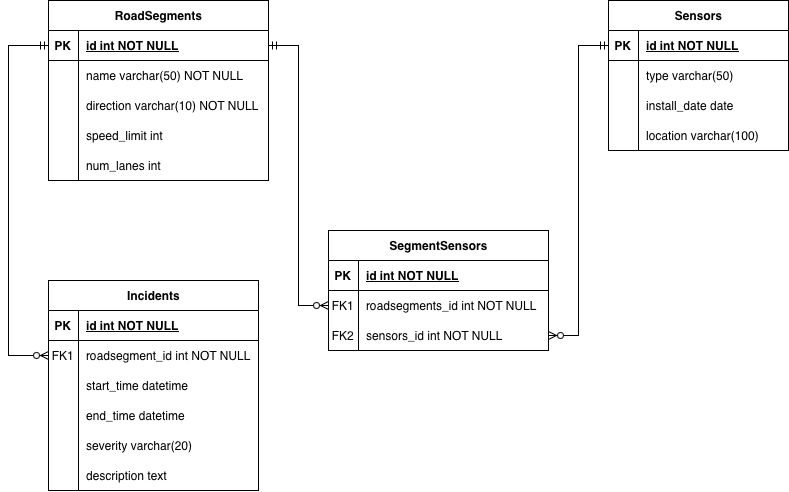

The diagram above was exported from draw.io. Its source (the exported page's mxGraphModel, read from the mxfile embedded in the PNG):
<mxGraphModel dx="1125" dy="769" grid="1" gridSize="10" guides="1" tooltips="1" connect="1" arrows="1" fold="1" page="1" pageScale="1" pageWidth="850" pageHeight="1100" math="0" shadow="0">
  <root>
    <mxCell id="0" />
    <mxCell id="1" parent="0" />
    <mxCell id="fqUziwJjD7Pf5_9SkhzD-1" value="RoadSegments" style="shape=table;startSize=30;container=1;collapsible=1;childLayout=tableLayout;fixedRows=1;rowLines=0;fontStyle=1;align=center;resizeLast=1;html=1;" parent="1" vertex="1">
      <mxGeometry x="81" y="80" width="220" height="180" as="geometry" />
    </mxCell>
    <mxCell id="fqUziwJjD7Pf5_9SkhzD-2" value="" style="shape=tableRow;horizontal=0;startSize=0;swimlaneHead=0;swimlaneBody=0;fillColor=none;collapsible=0;dropTarget=0;points=[[0,0.5],[1,0.5]];portConstraint=eastwest;top=0;left=0;right=0;bottom=1;" parent="fqUziwJjD7Pf5_9SkhzD-1" vertex="1">
      <mxGeometry y="30" width="220" height="30" as="geometry" />
    </mxCell>
    <mxCell id="fqUziwJjD7Pf5_9SkhzD-3" value="PK" style="shape=partialRectangle;connectable=0;fillColor=none;top=0;left=0;bottom=0;right=0;fontStyle=1;overflow=hidden;whiteSpace=wrap;html=1;" parent="fqUziwJjD7Pf5_9SkhzD-2" vertex="1">
      <mxGeometry width="30" height="30" as="geometry">
        <mxRectangle width="30" height="30" as="alternateBounds" />
      </mxGeometry>
    </mxCell>
    <mxCell id="fqUziwJjD7Pf5_9SkhzD-4" value="id int NOT NULL" style="shape=partialRectangle;connectable=0;fillColor=none;top=0;left=0;bottom=0;right=0;align=left;spacingLeft=6;fontStyle=5;overflow=hidden;whiteSpace=wrap;html=1;" parent="fqUziwJjD7Pf5_9SkhzD-2" vertex="1">
      <mxGeometry x="30" width="190" height="30" as="geometry">
        <mxRectangle width="190" height="30" as="alternateBounds" />
      </mxGeometry>
    </mxCell>
    <mxCell id="fqUziwJjD7Pf5_9SkhzD-5" value="" style="shape=tableRow;horizontal=0;startSize=0;swimlaneHead=0;swimlaneBody=0;fillColor=none;collapsible=0;dropTarget=0;points=[[0,0.5],[1,0.5]];portConstraint=eastwest;top=0;left=0;right=0;bottom=0;" parent="fqUziwJjD7Pf5_9SkhzD-1" vertex="1">
      <mxGeometry y="60" width="220" height="30" as="geometry" />
    </mxCell>
    <mxCell id="fqUziwJjD7Pf5_9SkhzD-6" value="" style="shape=partialRectangle;connectable=0;fillColor=none;top=0;left=0;bottom=0;right=0;editable=1;overflow=hidden;whiteSpace=wrap;html=1;" parent="fqUziwJjD7Pf5_9SkhzD-5" vertex="1">
      <mxGeometry width="30" height="30" as="geometry">
        <mxRectangle width="30" height="30" as="alternateBounds" />
      </mxGeometry>
    </mxCell>
    <mxCell id="fqUziwJjD7Pf5_9SkhzD-7" value="name varchar(50) NOT NULL" style="shape=partialRectangle;connectable=0;fillColor=none;top=0;left=0;bottom=0;right=0;align=left;spacingLeft=6;overflow=hidden;whiteSpace=wrap;html=1;" parent="fqUziwJjD7Pf5_9SkhzD-5" vertex="1">
      <mxGeometry x="30" width="190" height="30" as="geometry">
        <mxRectangle width="190" height="30" as="alternateBounds" />
      </mxGeometry>
    </mxCell>
    <mxCell id="fqUziwJjD7Pf5_9SkhzD-8" value="" style="shape=tableRow;horizontal=0;startSize=0;swimlaneHead=0;swimlaneBody=0;fillColor=none;collapsible=0;dropTarget=0;points=[[0,0.5],[1,0.5]];portConstraint=eastwest;top=0;left=0;right=0;bottom=0;" parent="fqUziwJjD7Pf5_9SkhzD-1" vertex="1">
      <mxGeometry y="90" width="220" height="30" as="geometry" />
    </mxCell>
    <mxCell id="fqUziwJjD7Pf5_9SkhzD-9" value="" style="shape=partialRectangle;connectable=0;fillColor=none;top=0;left=0;bottom=0;right=0;editable=1;overflow=hidden;whiteSpace=wrap;html=1;" parent="fqUziwJjD7Pf5_9SkhzD-8" vertex="1">
      <mxGeometry width="30" height="30" as="geometry">
        <mxRectangle width="30" height="30" as="alternateBounds" />
      </mxGeometry>
    </mxCell>
    <mxCell id="fqUziwJjD7Pf5_9SkhzD-10" value="direction varchar(10) NOT NULL" style="shape=partialRectangle;connectable=0;fillColor=none;top=0;left=0;bottom=0;right=0;align=left;spacingLeft=6;overflow=hidden;whiteSpace=wrap;html=1;" parent="fqUziwJjD7Pf5_9SkhzD-8" vertex="1">
      <mxGeometry x="30" width="190" height="30" as="geometry">
        <mxRectangle width="190" height="30" as="alternateBounds" />
      </mxGeometry>
    </mxCell>
    <mxCell id="fqUziwJjD7Pf5_9SkhzD-11" value="" style="shape=tableRow;horizontal=0;startSize=0;swimlaneHead=0;swimlaneBody=0;fillColor=none;collapsible=0;dropTarget=0;points=[[0,0.5],[1,0.5]];portConstraint=eastwest;top=0;left=0;right=0;bottom=0;" parent="fqUziwJjD7Pf5_9SkhzD-1" vertex="1">
      <mxGeometry y="120" width="220" height="30" as="geometry" />
    </mxCell>
    <mxCell id="fqUziwJjD7Pf5_9SkhzD-12" value="" style="shape=partialRectangle;connectable=0;fillColor=none;top=0;left=0;bottom=0;right=0;editable=1;overflow=hidden;whiteSpace=wrap;html=1;" parent="fqUziwJjD7Pf5_9SkhzD-11" vertex="1">
      <mxGeometry width="30" height="30" as="geometry">
        <mxRectangle width="30" height="30" as="alternateBounds" />
      </mxGeometry>
    </mxCell>
    <mxCell id="fqUziwJjD7Pf5_9SkhzD-13" value="speed_limit int" style="shape=partialRectangle;connectable=0;fillColor=none;top=0;left=0;bottom=0;right=0;align=left;spacingLeft=6;overflow=hidden;whiteSpace=wrap;html=1;" parent="fqUziwJjD7Pf5_9SkhzD-11" vertex="1">
      <mxGeometry x="30" width="190" height="30" as="geometry">
        <mxRectangle width="190" height="30" as="alternateBounds" />
      </mxGeometry>
    </mxCell>
    <mxCell id="fqUziwJjD7Pf5_9SkhzD-14" value="" style="shape=tableRow;horizontal=0;startSize=0;swimlaneHead=0;swimlaneBody=0;fillColor=none;collapsible=0;dropTarget=0;points=[[0,0.5],[1,0.5]];portConstraint=eastwest;top=0;left=0;right=0;bottom=0;" parent="fqUziwJjD7Pf5_9SkhzD-1" vertex="1">
      <mxGeometry y="150" width="220" height="30" as="geometry" />
    </mxCell>
    <mxCell id="fqUziwJjD7Pf5_9SkhzD-15" value="" style="shape=partialRectangle;connectable=0;fillColor=none;top=0;left=0;bottom=0;right=0;editable=1;overflow=hidden;whiteSpace=wrap;html=1;" parent="fqUziwJjD7Pf5_9SkhzD-14" vertex="1">
      <mxGeometry width="30" height="30" as="geometry">
        <mxRectangle width="30" height="30" as="alternateBounds" />
      </mxGeometry>
    </mxCell>
    <mxCell id="fqUziwJjD7Pf5_9SkhzD-16" value="num_lanes int" style="shape=partialRectangle;connectable=0;fillColor=none;top=0;left=0;bottom=0;right=0;align=left;spacingLeft=6;overflow=hidden;whiteSpace=wrap;html=1;" parent="fqUziwJjD7Pf5_9SkhzD-14" vertex="1">
      <mxGeometry x="30" width="190" height="30" as="geometry">
        <mxRectangle width="190" height="30" as="alternateBounds" />
      </mxGeometry>
    </mxCell>
    <mxCell id="fqUziwJjD7Pf5_9SkhzD-17" value="Sensors" style="shape=table;startSize=30;container=1;collapsible=1;childLayout=tableLayout;fixedRows=1;rowLines=0;fontStyle=1;align=center;resizeLast=1;html=1;" parent="1" vertex="1">
      <mxGeometry x="641" y="80" width="180" height="150" as="geometry" />
    </mxCell>
    <mxCell id="fqUziwJjD7Pf5_9SkhzD-18" value="" style="shape=tableRow;horizontal=0;startSize=0;swimlaneHead=0;swimlaneBody=0;fillColor=none;collapsible=0;dropTarget=0;points=[[0,0.5],[1,0.5]];portConstraint=eastwest;top=0;left=0;right=0;bottom=1;" parent="fqUziwJjD7Pf5_9SkhzD-17" vertex="1">
      <mxGeometry y="30" width="180" height="30" as="geometry" />
    </mxCell>
    <mxCell id="fqUziwJjD7Pf5_9SkhzD-19" value="PK" style="shape=partialRectangle;connectable=0;fillColor=none;top=0;left=0;bottom=0;right=0;fontStyle=1;overflow=hidden;whiteSpace=wrap;html=1;" parent="fqUziwJjD7Pf5_9SkhzD-18" vertex="1">
      <mxGeometry width="30" height="30" as="geometry">
        <mxRectangle width="30" height="30" as="alternateBounds" />
      </mxGeometry>
    </mxCell>
    <mxCell id="fqUziwJjD7Pf5_9SkhzD-20" value="id int NOT NULL" style="shape=partialRectangle;connectable=0;fillColor=none;top=0;left=0;bottom=0;right=0;align=left;spacingLeft=6;fontStyle=5;overflow=hidden;whiteSpace=wrap;html=1;" parent="fqUziwJjD7Pf5_9SkhzD-18" vertex="1">
      <mxGeometry x="30" width="150" height="30" as="geometry">
        <mxRectangle width="150" height="30" as="alternateBounds" />
      </mxGeometry>
    </mxCell>
    <mxCell id="fqUziwJjD7Pf5_9SkhzD-21" value="" style="shape=tableRow;horizontal=0;startSize=0;swimlaneHead=0;swimlaneBody=0;fillColor=none;collapsible=0;dropTarget=0;points=[[0,0.5],[1,0.5]];portConstraint=eastwest;top=0;left=0;right=0;bottom=0;" parent="fqUziwJjD7Pf5_9SkhzD-17" vertex="1">
      <mxGeometry y="60" width="180" height="30" as="geometry" />
    </mxCell>
    <mxCell id="fqUziwJjD7Pf5_9SkhzD-22" value="" style="shape=partialRectangle;connectable=0;fillColor=none;top=0;left=0;bottom=0;right=0;editable=1;overflow=hidden;whiteSpace=wrap;html=1;" parent="fqUziwJjD7Pf5_9SkhzD-21" vertex="1">
      <mxGeometry width="30" height="30" as="geometry">
        <mxRectangle width="30" height="30" as="alternateBounds" />
      </mxGeometry>
    </mxCell>
    <mxCell id="fqUziwJjD7Pf5_9SkhzD-23" value="type varchar(50)" style="shape=partialRectangle;connectable=0;fillColor=none;top=0;left=0;bottom=0;right=0;align=left;spacingLeft=6;overflow=hidden;whiteSpace=wrap;html=1;" parent="fqUziwJjD7Pf5_9SkhzD-21" vertex="1">
      <mxGeometry x="30" width="150" height="30" as="geometry">
        <mxRectangle width="150" height="30" as="alternateBounds" />
      </mxGeometry>
    </mxCell>
    <mxCell id="fqUziwJjD7Pf5_9SkhzD-24" value="" style="shape=tableRow;horizontal=0;startSize=0;swimlaneHead=0;swimlaneBody=0;fillColor=none;collapsible=0;dropTarget=0;points=[[0,0.5],[1,0.5]];portConstraint=eastwest;top=0;left=0;right=0;bottom=0;" parent="fqUziwJjD7Pf5_9SkhzD-17" vertex="1">
      <mxGeometry y="90" width="180" height="30" as="geometry" />
    </mxCell>
    <mxCell id="fqUziwJjD7Pf5_9SkhzD-25" value="" style="shape=partialRectangle;connectable=0;fillColor=none;top=0;left=0;bottom=0;right=0;editable=1;overflow=hidden;whiteSpace=wrap;html=1;" parent="fqUziwJjD7Pf5_9SkhzD-24" vertex="1">
      <mxGeometry width="30" height="30" as="geometry">
        <mxRectangle width="30" height="30" as="alternateBounds" />
      </mxGeometry>
    </mxCell>
    <mxCell id="fqUziwJjD7Pf5_9SkhzD-26" value="install_date date" style="shape=partialRectangle;connectable=0;fillColor=none;top=0;left=0;bottom=0;right=0;align=left;spacingLeft=6;overflow=hidden;whiteSpace=wrap;html=1;" parent="fqUziwJjD7Pf5_9SkhzD-24" vertex="1">
      <mxGeometry x="30" width="150" height="30" as="geometry">
        <mxRectangle width="150" height="30" as="alternateBounds" />
      </mxGeometry>
    </mxCell>
    <mxCell id="fqUziwJjD7Pf5_9SkhzD-27" value="" style="shape=tableRow;horizontal=0;startSize=0;swimlaneHead=0;swimlaneBody=0;fillColor=none;collapsible=0;dropTarget=0;points=[[0,0.5],[1,0.5]];portConstraint=eastwest;top=0;left=0;right=0;bottom=0;" parent="fqUziwJjD7Pf5_9SkhzD-17" vertex="1">
      <mxGeometry y="120" width="180" height="30" as="geometry" />
    </mxCell>
    <mxCell id="fqUziwJjD7Pf5_9SkhzD-28" value="" style="shape=partialRectangle;connectable=0;fillColor=none;top=0;left=0;bottom=0;right=0;editable=1;overflow=hidden;whiteSpace=wrap;html=1;" parent="fqUziwJjD7Pf5_9SkhzD-27" vertex="1">
      <mxGeometry width="30" height="30" as="geometry">
        <mxRectangle width="30" height="30" as="alternateBounds" />
      </mxGeometry>
    </mxCell>
    <mxCell id="fqUziwJjD7Pf5_9SkhzD-29" value="location varchar(100)" style="shape=partialRectangle;connectable=0;fillColor=none;top=0;left=0;bottom=0;right=0;align=left;spacingLeft=6;overflow=hidden;whiteSpace=wrap;html=1;" parent="fqUziwJjD7Pf5_9SkhzD-27" vertex="1">
      <mxGeometry x="30" width="150" height="30" as="geometry">
        <mxRectangle width="150" height="30" as="alternateBounds" />
      </mxGeometry>
    </mxCell>
    <mxCell id="fqUziwJjD7Pf5_9SkhzD-30" value="Incidents" style="shape=table;startSize=30;container=1;collapsible=1;childLayout=tableLayout;fixedRows=1;rowLines=0;fontStyle=1;align=center;resizeLast=1;html=1;" parent="1" vertex="1">
      <mxGeometry x="81" y="360" width="210" height="210" as="geometry" />
    </mxCell>
    <mxCell id="fqUziwJjD7Pf5_9SkhzD-31" value="" style="shape=tableRow;horizontal=0;startSize=0;swimlaneHead=0;swimlaneBody=0;fillColor=none;collapsible=0;dropTarget=0;points=[[0,0.5],[1,0.5]];portConstraint=eastwest;top=0;left=0;right=0;bottom=1;" parent="fqUziwJjD7Pf5_9SkhzD-30" vertex="1">
      <mxGeometry y="30" width="210" height="30" as="geometry" />
    </mxCell>
    <mxCell id="fqUziwJjD7Pf5_9SkhzD-32" value="PK" style="shape=partialRectangle;connectable=0;fillColor=none;top=0;left=0;bottom=0;right=0;fontStyle=1;overflow=hidden;whiteSpace=wrap;html=1;" parent="fqUziwJjD7Pf5_9SkhzD-31" vertex="1">
      <mxGeometry width="30" height="30" as="geometry">
        <mxRectangle width="30" height="30" as="alternateBounds" />
      </mxGeometry>
    </mxCell>
    <mxCell id="fqUziwJjD7Pf5_9SkhzD-33" value="id int NOT NULL" style="shape=partialRectangle;connectable=0;fillColor=none;top=0;left=0;bottom=0;right=0;align=left;spacingLeft=6;fontStyle=5;overflow=hidden;whiteSpace=wrap;html=1;" parent="fqUziwJjD7Pf5_9SkhzD-31" vertex="1">
      <mxGeometry x="30" width="180" height="30" as="geometry">
        <mxRectangle width="180" height="30" as="alternateBounds" />
      </mxGeometry>
    </mxCell>
    <mxCell id="fqUziwJjD7Pf5_9SkhzD-34" value="" style="shape=tableRow;horizontal=0;startSize=0;swimlaneHead=0;swimlaneBody=0;fillColor=none;collapsible=0;dropTarget=0;points=[[0,0.5],[1,0.5]];portConstraint=eastwest;top=0;left=0;right=0;bottom=0;" parent="fqUziwJjD7Pf5_9SkhzD-30" vertex="1">
      <mxGeometry y="60" width="210" height="30" as="geometry" />
    </mxCell>
    <mxCell id="fqUziwJjD7Pf5_9SkhzD-35" value="FK1" style="shape=partialRectangle;connectable=0;fillColor=none;top=0;left=0;bottom=0;right=0;editable=1;overflow=hidden;whiteSpace=wrap;html=1;" parent="fqUziwJjD7Pf5_9SkhzD-34" vertex="1">
      <mxGeometry width="30" height="30" as="geometry">
        <mxRectangle width="30" height="30" as="alternateBounds" />
      </mxGeometry>
    </mxCell>
    <mxCell id="fqUziwJjD7Pf5_9SkhzD-36" value="roadsegment_id int NOT NULL" style="shape=partialRectangle;connectable=0;fillColor=none;top=0;left=0;bottom=0;right=0;align=left;spacingLeft=6;overflow=hidden;whiteSpace=wrap;html=1;" parent="fqUziwJjD7Pf5_9SkhzD-34" vertex="1">
      <mxGeometry x="30" width="180" height="30" as="geometry">
        <mxRectangle width="180" height="30" as="alternateBounds" />
      </mxGeometry>
    </mxCell>
    <mxCell id="fqUziwJjD7Pf5_9SkhzD-37" value="" style="shape=tableRow;horizontal=0;startSize=0;swimlaneHead=0;swimlaneBody=0;fillColor=none;collapsible=0;dropTarget=0;points=[[0,0.5],[1,0.5]];portConstraint=eastwest;top=0;left=0;right=0;bottom=0;" parent="fqUziwJjD7Pf5_9SkhzD-30" vertex="1">
      <mxGeometry y="90" width="210" height="30" as="geometry" />
    </mxCell>
    <mxCell id="fqUziwJjD7Pf5_9SkhzD-38" value="" style="shape=partialRectangle;connectable=0;fillColor=none;top=0;left=0;bottom=0;right=0;editable=1;overflow=hidden;whiteSpace=wrap;html=1;" parent="fqUziwJjD7Pf5_9SkhzD-37" vertex="1">
      <mxGeometry width="30" height="30" as="geometry">
        <mxRectangle width="30" height="30" as="alternateBounds" />
      </mxGeometry>
    </mxCell>
    <mxCell id="fqUziwJjD7Pf5_9SkhzD-39" value="start_time datetime" style="shape=partialRectangle;connectable=0;fillColor=none;top=0;left=0;bottom=0;right=0;align=left;spacingLeft=6;overflow=hidden;whiteSpace=wrap;html=1;" parent="fqUziwJjD7Pf5_9SkhzD-37" vertex="1">
      <mxGeometry x="30" width="180" height="30" as="geometry">
        <mxRectangle width="180" height="30" as="alternateBounds" />
      </mxGeometry>
    </mxCell>
    <mxCell id="fqUziwJjD7Pf5_9SkhzD-40" value="" style="shape=tableRow;horizontal=0;startSize=0;swimlaneHead=0;swimlaneBody=0;fillColor=none;collapsible=0;dropTarget=0;points=[[0,0.5],[1,0.5]];portConstraint=eastwest;top=0;left=0;right=0;bottom=0;" parent="fqUziwJjD7Pf5_9SkhzD-30" vertex="1">
      <mxGeometry y="120" width="210" height="30" as="geometry" />
    </mxCell>
    <mxCell id="fqUziwJjD7Pf5_9SkhzD-41" value="" style="shape=partialRectangle;connectable=0;fillColor=none;top=0;left=0;bottom=0;right=0;editable=1;overflow=hidden;whiteSpace=wrap;html=1;" parent="fqUziwJjD7Pf5_9SkhzD-40" vertex="1">
      <mxGeometry width="30" height="30" as="geometry">
        <mxRectangle width="30" height="30" as="alternateBounds" />
      </mxGeometry>
    </mxCell>
    <mxCell id="fqUziwJjD7Pf5_9SkhzD-42" value="end_time datetime" style="shape=partialRectangle;connectable=0;fillColor=none;top=0;left=0;bottom=0;right=0;align=left;spacingLeft=6;overflow=hidden;whiteSpace=wrap;html=1;" parent="fqUziwJjD7Pf5_9SkhzD-40" vertex="1">
      <mxGeometry x="30" width="180" height="30" as="geometry">
        <mxRectangle width="180" height="30" as="alternateBounds" />
      </mxGeometry>
    </mxCell>
    <mxCell id="fqUziwJjD7Pf5_9SkhzD-43" value="" style="shape=tableRow;horizontal=0;startSize=0;swimlaneHead=0;swimlaneBody=0;fillColor=none;collapsible=0;dropTarget=0;points=[[0,0.5],[1,0.5]];portConstraint=eastwest;top=0;left=0;right=0;bottom=0;" parent="fqUziwJjD7Pf5_9SkhzD-30" vertex="1">
      <mxGeometry y="150" width="210" height="30" as="geometry" />
    </mxCell>
    <mxCell id="fqUziwJjD7Pf5_9SkhzD-44" value="" style="shape=partialRectangle;connectable=0;fillColor=none;top=0;left=0;bottom=0;right=0;editable=1;overflow=hidden;whiteSpace=wrap;html=1;" parent="fqUziwJjD7Pf5_9SkhzD-43" vertex="1">
      <mxGeometry width="30" height="30" as="geometry">
        <mxRectangle width="30" height="30" as="alternateBounds" />
      </mxGeometry>
    </mxCell>
    <mxCell id="fqUziwJjD7Pf5_9SkhzD-45" value="severity varchar(20)" style="shape=partialRectangle;connectable=0;fillColor=none;top=0;left=0;bottom=0;right=0;align=left;spacingLeft=6;overflow=hidden;whiteSpace=wrap;html=1;" parent="fqUziwJjD7Pf5_9SkhzD-43" vertex="1">
      <mxGeometry x="30" width="180" height="30" as="geometry">
        <mxRectangle width="180" height="30" as="alternateBounds" />
      </mxGeometry>
    </mxCell>
    <mxCell id="fqUziwJjD7Pf5_9SkhzD-46" value="" style="shape=tableRow;horizontal=0;startSize=0;swimlaneHead=0;swimlaneBody=0;fillColor=none;collapsible=0;dropTarget=0;points=[[0,0.5],[1,0.5]];portConstraint=eastwest;top=0;left=0;right=0;bottom=0;" parent="fqUziwJjD7Pf5_9SkhzD-30" vertex="1">
      <mxGeometry y="180" width="210" height="30" as="geometry" />
    </mxCell>
    <mxCell id="fqUziwJjD7Pf5_9SkhzD-47" value="" style="shape=partialRectangle;connectable=0;fillColor=none;top=0;left=0;bottom=0;right=0;editable=1;overflow=hidden;whiteSpace=wrap;html=1;" parent="fqUziwJjD7Pf5_9SkhzD-46" vertex="1">
      <mxGeometry width="30" height="30" as="geometry">
        <mxRectangle width="30" height="30" as="alternateBounds" />
      </mxGeometry>
    </mxCell>
    <mxCell id="fqUziwJjD7Pf5_9SkhzD-48" value="description text" style="shape=partialRectangle;connectable=0;fillColor=none;top=0;left=0;bottom=0;right=0;align=left;spacingLeft=6;overflow=hidden;whiteSpace=wrap;html=1;" parent="fqUziwJjD7Pf5_9SkhzD-46" vertex="1">
      <mxGeometry x="30" width="180" height="30" as="geometry">
        <mxRectangle width="180" height="30" as="alternateBounds" />
      </mxGeometry>
    </mxCell>
    <mxCell id="fqUziwJjD7Pf5_9SkhzD-75" value="SegmentSensors" style="shape=table;startSize=30;container=1;collapsible=1;childLayout=tableLayout;fixedRows=1;rowLines=0;fontStyle=1;align=center;resizeLast=1;html=1;" parent="1" vertex="1">
      <mxGeometry x="361" y="310" width="220" height="120" as="geometry" />
    </mxCell>
    <mxCell id="fqUziwJjD7Pf5_9SkhzD-76" value="" style="shape=tableRow;horizontal=0;startSize=0;swimlaneHead=0;swimlaneBody=0;fillColor=none;collapsible=0;dropTarget=0;points=[[0,0.5],[1,0.5]];portConstraint=eastwest;top=0;left=0;right=0;bottom=1;" parent="fqUziwJjD7Pf5_9SkhzD-75" vertex="1">
      <mxGeometry y="30" width="220" height="30" as="geometry" />
    </mxCell>
    <mxCell id="fqUziwJjD7Pf5_9SkhzD-77" value="PK" style="shape=partialRectangle;connectable=0;fillColor=none;top=0;left=0;bottom=0;right=0;fontStyle=1;overflow=hidden;whiteSpace=wrap;html=1;" parent="fqUziwJjD7Pf5_9SkhzD-76" vertex="1">
      <mxGeometry width="30" height="30" as="geometry">
        <mxRectangle width="30" height="30" as="alternateBounds" />
      </mxGeometry>
    </mxCell>
    <mxCell id="fqUziwJjD7Pf5_9SkhzD-78" value="id int NOT NULL" style="shape=partialRectangle;connectable=0;fillColor=none;top=0;left=0;bottom=0;right=0;align=left;spacingLeft=6;fontStyle=5;overflow=hidden;whiteSpace=wrap;html=1;" parent="fqUziwJjD7Pf5_9SkhzD-76" vertex="1">
      <mxGeometry x="30" width="190" height="30" as="geometry">
        <mxRectangle width="190" height="30" as="alternateBounds" />
      </mxGeometry>
    </mxCell>
    <mxCell id="fqUziwJjD7Pf5_9SkhzD-79" value="" style="shape=tableRow;horizontal=0;startSize=0;swimlaneHead=0;swimlaneBody=0;fillColor=none;collapsible=0;dropTarget=0;points=[[0,0.5],[1,0.5]];portConstraint=eastwest;top=0;left=0;right=0;bottom=0;" parent="fqUziwJjD7Pf5_9SkhzD-75" vertex="1">
      <mxGeometry y="60" width="220" height="30" as="geometry" />
    </mxCell>
    <mxCell id="fqUziwJjD7Pf5_9SkhzD-80" value="FK1" style="shape=partialRectangle;connectable=0;fillColor=none;top=0;left=0;bottom=0;right=0;editable=1;overflow=hidden;whiteSpace=wrap;html=1;" parent="fqUziwJjD7Pf5_9SkhzD-79" vertex="1">
      <mxGeometry width="30" height="30" as="geometry">
        <mxRectangle width="30" height="30" as="alternateBounds" />
      </mxGeometry>
    </mxCell>
    <mxCell id="fqUziwJjD7Pf5_9SkhzD-81" value="roadsegments_id int NOT NULL" style="shape=partialRectangle;connectable=0;fillColor=none;top=0;left=0;bottom=0;right=0;align=left;spacingLeft=6;overflow=hidden;whiteSpace=wrap;html=1;" parent="fqUziwJjD7Pf5_9SkhzD-79" vertex="1">
      <mxGeometry x="30" width="190" height="30" as="geometry">
        <mxRectangle width="190" height="30" as="alternateBounds" />
      </mxGeometry>
    </mxCell>
    <mxCell id="rGUB2aQ2O0xrd-HUrHUq-1" value="" style="shape=tableRow;horizontal=0;startSize=0;swimlaneHead=0;swimlaneBody=0;fillColor=none;collapsible=0;dropTarget=0;points=[[0,0.5],[1,0.5]];portConstraint=eastwest;top=0;left=0;right=0;bottom=0;" vertex="1" parent="fqUziwJjD7Pf5_9SkhzD-75">
      <mxGeometry y="90" width="220" height="30" as="geometry" />
    </mxCell>
    <mxCell id="rGUB2aQ2O0xrd-HUrHUq-2" value="FK2" style="shape=partialRectangle;connectable=0;fillColor=none;top=0;left=0;bottom=0;right=0;editable=1;overflow=hidden;whiteSpace=wrap;html=1;" vertex="1" parent="rGUB2aQ2O0xrd-HUrHUq-1">
      <mxGeometry width="30" height="30" as="geometry">
        <mxRectangle width="30" height="30" as="alternateBounds" />
      </mxGeometry>
    </mxCell>
    <mxCell id="rGUB2aQ2O0xrd-HUrHUq-3" value="sensors_id int NOT NULL" style="shape=partialRectangle;connectable=0;fillColor=none;top=0;left=0;bottom=0;right=0;align=left;spacingLeft=6;overflow=hidden;whiteSpace=wrap;html=1;" vertex="1" parent="rGUB2aQ2O0xrd-HUrHUq-1">
      <mxGeometry x="30" width="190" height="30" as="geometry">
        <mxRectangle width="190" height="30" as="alternateBounds" />
      </mxGeometry>
    </mxCell>
    <mxCell id="rGUB2aQ2O0xrd-HUrHUq-7" value="" style="fontSize=12;html=1;endArrow=ERzeroToMany;startArrow=ERmandOne;rounded=0;entryX=0;entryY=0.5;entryDx=0;entryDy=0;exitX=0;exitY=0.5;exitDx=0;exitDy=0;edgeStyle=orthogonalEdgeStyle;" edge="1" parent="1" source="fqUziwJjD7Pf5_9SkhzD-2" target="fqUziwJjD7Pf5_9SkhzD-34">
      <mxGeometry width="100" height="100" relative="1" as="geometry">
        <mxPoint x="-9" y="130" as="sourcePoint" />
        <mxPoint x="31" y="405" as="targetPoint" />
        <Array as="points">
          <mxPoint x="41" y="125" />
          <mxPoint x="41" y="435" />
        </Array>
      </mxGeometry>
    </mxCell>
    <mxCell id="rGUB2aQ2O0xrd-HUrHUq-13" value="" style="edgeStyle=entityRelationEdgeStyle;fontSize=12;html=1;endArrow=ERzeroToMany;startArrow=ERmandOne;rounded=0;exitX=1;exitY=0.5;exitDx=0;exitDy=0;entryX=0;entryY=0.5;entryDx=0;entryDy=0;" edge="1" parent="1" source="fqUziwJjD7Pf5_9SkhzD-2" target="fqUziwJjD7Pf5_9SkhzD-79">
      <mxGeometry width="100" height="100" relative="1" as="geometry">
        <mxPoint x="351" y="230" as="sourcePoint" />
        <mxPoint x="451" y="130" as="targetPoint" />
      </mxGeometry>
    </mxCell>
    <mxCell id="rGUB2aQ2O0xrd-HUrHUq-14" value="" style="edgeStyle=entityRelationEdgeStyle;fontSize=12;html=1;endArrow=ERzeroToMany;startArrow=ERmandOne;rounded=0;exitX=0;exitY=0.5;exitDx=0;exitDy=0;entryX=1;entryY=0.5;entryDx=0;entryDy=0;" edge="1" parent="1" source="fqUziwJjD7Pf5_9SkhzD-18" target="rGUB2aQ2O0xrd-HUrHUq-1">
      <mxGeometry width="100" height="100" relative="1" as="geometry">
        <mxPoint x="411" y="250" as="sourcePoint" />
        <mxPoint x="511" y="150" as="targetPoint" />
      </mxGeometry>
    </mxCell>
  </root>
</mxGraphModel>